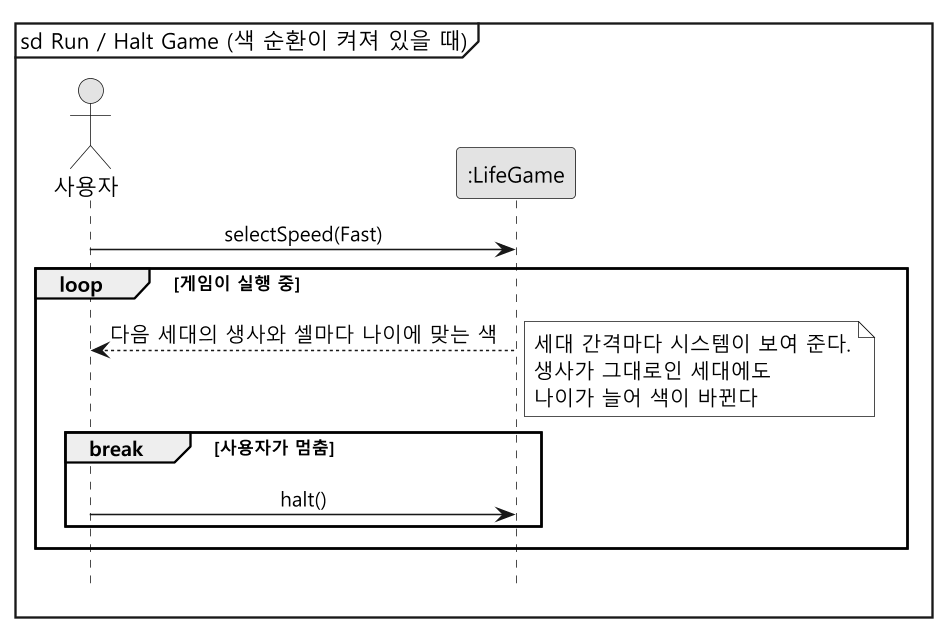

The diagram above was rendered by PlantUML. Its source (embedded in the PNG):
@startuml ssd-run-halt
skinparam monochrome true
skinparam dpi 150
skinparam shadowing false
skinparam defaultFontName "Malgun Gothic"
skinparam sequenceMessageAlign center
hide footbox
mainframe sd Run / Halt Game (색 순환이 켜져 있을 때)

actor "사용자" as User
participant ":LifeGame" as System

User -> System : selectSpeed(Fast)
loop 게임이 실행 중
  System --> User : 다음 세대의 생사와 셀마다 나이에 맞는 색
  note right : 세대 간격마다 시스템이 보여 준다.\n생사가 그대로인 세대에도\n나이가 늘어 색이 바뀐다
  break 사용자가 멈춤
    User -> System : halt()
  end
end
@enduml